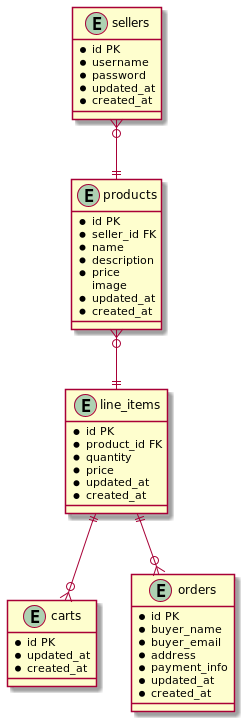

The diagram above was rendered by PlantUML. Its source (embedded in the PNG):
@startuml
'https://plantuml.com/class-diagram

entity sellers {
    * id PK
    * username
    * password
    * updated_at
    * created_at
}

entity products {
    * id PK
    * seller_id FK
    * name
    * description
    * price
    image
    * updated_at
    * created_at
}

entity line_items {
    * id PK
    * product_id FK
    * quantity
    * price
    * updated_at
    * created_at
}

entity carts {
    * id PK
    * updated_at
    * created_at
}

entity orders {
    * id PK
    * buyer_name
    * buyer_email
    * address
    * payment_info
    * updated_at
    * created_at
}

sellers }o--|| products
products }o--|| line_items
line_items ||--o{ carts
line_items ||--o{ orders



@enduml